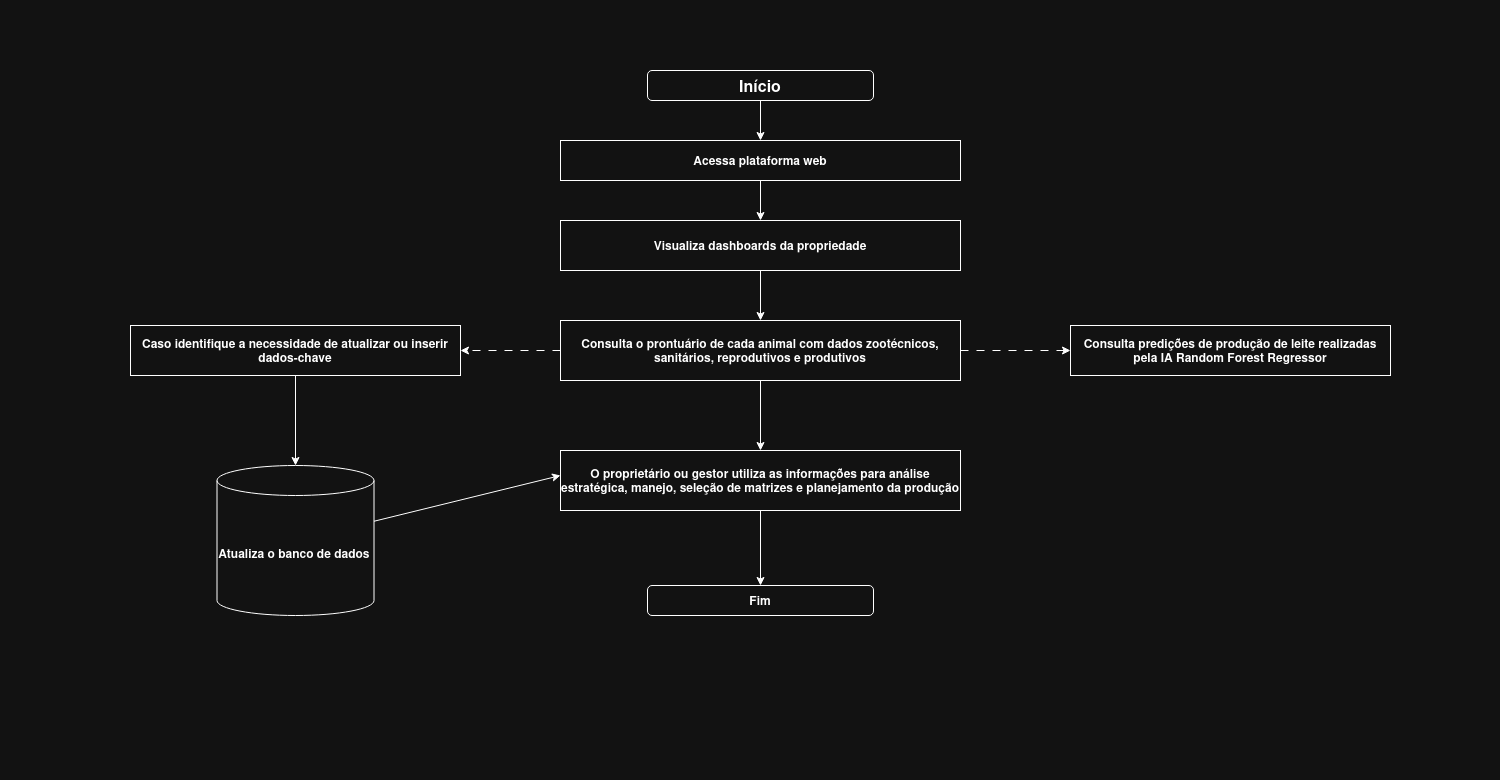

The diagram above was exported from draw.io. Its source (the exported page's mxGraphModel, read from the mxfile embedded in the PNG):
<mxGraphModel dx="3679" dy="2767" grid="1" gridSize="10" guides="1" tooltips="1" connect="1" arrows="1" fold="1" page="1" pageScale="1" pageWidth="827" pageHeight="1169" math="0" shadow="0">
  <root>
    <mxCell id="0" />
    <mxCell id="1" parent="0" />
    <mxCell id="KyFPaypI08htu2brxa2W-16" value="" style="edgeStyle=orthogonalEdgeStyle;rounded=0;orthogonalLoop=1;jettySize=auto;html=1;entryX=0.5;entryY=0;entryDx=0;entryDy=0;" edge="1" parent="1" source="KyFPaypI08htu2brxa2W-1" target="KyFPaypI08htu2brxa2W-2">
      <mxGeometry relative="1" as="geometry" />
    </mxCell>
    <mxCell id="KyFPaypI08htu2brxa2W-1" value="&lt;b&gt;&lt;font style=&quot;font-size: 16px;&quot;&gt;Início&lt;/font&gt;&lt;/b&gt;" style="rounded=1;whiteSpace=wrap;html=1;" vertex="1" parent="1">
      <mxGeometry x="87" y="40" width="226" height="30" as="geometry" />
    </mxCell>
    <mxCell id="KyFPaypI08htu2brxa2W-17" style="edgeStyle=orthogonalEdgeStyle;rounded=0;orthogonalLoop=1;jettySize=auto;html=1;entryX=0.5;entryY=0;entryDx=0;entryDy=0;" edge="1" parent="1" source="KyFPaypI08htu2brxa2W-2" target="KyFPaypI08htu2brxa2W-3">
      <mxGeometry relative="1" as="geometry" />
    </mxCell>
    <mxCell id="KyFPaypI08htu2brxa2W-2" value="&lt;font&gt;&lt;b&gt;&lt;font&gt;Acessa plataforma web&lt;/font&gt;&lt;/b&gt;&lt;/font&gt;" style="rounded=0;whiteSpace=wrap;html=1;" vertex="1" parent="1">
      <mxGeometry y="110" width="400" height="40" as="geometry" />
    </mxCell>
    <mxCell id="KyFPaypI08htu2brxa2W-24" style="edgeStyle=orthogonalEdgeStyle;rounded=0;orthogonalLoop=1;jettySize=auto;html=1;entryX=0.5;entryY=0;entryDx=0;entryDy=0;" edge="1" parent="1" source="KyFPaypI08htu2brxa2W-3" target="KyFPaypI08htu2brxa2W-7">
      <mxGeometry relative="1" as="geometry" />
    </mxCell>
    <mxCell id="KyFPaypI08htu2brxa2W-3" value="&lt;font&gt;&lt;b&gt;&lt;font&gt;Visualiza dashboards da propriedade&lt;/font&gt;&lt;/b&gt;&lt;/font&gt;" style="rounded=0;whiteSpace=wrap;html=1;" vertex="1" parent="1">
      <mxGeometry y="190" width="400" height="50" as="geometry" />
    </mxCell>
    <mxCell id="KyFPaypI08htu2brxa2W-25" style="edgeStyle=orthogonalEdgeStyle;rounded=0;orthogonalLoop=1;jettySize=auto;html=1;entryX=0;entryY=0.5;entryDx=0;entryDy=0;dashed=1;dashPattern=8 8;" edge="1" parent="1" source="KyFPaypI08htu2brxa2W-7" target="KyFPaypI08htu2brxa2W-8">
      <mxGeometry relative="1" as="geometry" />
    </mxCell>
    <mxCell id="KyFPaypI08htu2brxa2W-26" style="edgeStyle=orthogonalEdgeStyle;rounded=0;orthogonalLoop=1;jettySize=auto;html=1;entryX=1;entryY=0.5;entryDx=0;entryDy=0;dashed=1;dashPattern=8 8;" edge="1" parent="1" source="KyFPaypI08htu2brxa2W-7" target="KyFPaypI08htu2brxa2W-9">
      <mxGeometry relative="1" as="geometry" />
    </mxCell>
    <mxCell id="KyFPaypI08htu2brxa2W-29" style="edgeStyle=orthogonalEdgeStyle;rounded=0;orthogonalLoop=1;jettySize=auto;html=1;entryX=0.5;entryY=0;entryDx=0;entryDy=0;" edge="1" parent="1" source="KyFPaypI08htu2brxa2W-7" target="KyFPaypI08htu2brxa2W-13">
      <mxGeometry relative="1" as="geometry">
        <mxPoint x="175" y="440" as="targetPoint" />
      </mxGeometry>
    </mxCell>
    <mxCell id="KyFPaypI08htu2brxa2W-7" value="&lt;font&gt;&lt;b&gt;&lt;font&gt;Consulta o prontuário de cada animal com dados zootécnicos, sanitários, reprodutivos e produtivos&lt;/font&gt;&lt;/b&gt;&lt;/font&gt;" style="rounded=0;whiteSpace=wrap;html=1;" vertex="1" parent="1">
      <mxGeometry y="290" width="400" height="60" as="geometry" />
    </mxCell>
    <mxCell id="KyFPaypI08htu2brxa2W-8" value="&lt;b&gt;Consulta predições de produção de leite realizadas pela IA Random Forest Regressor&lt;/b&gt;" style="rounded=0;whiteSpace=wrap;html=1;" vertex="1" parent="1">
      <mxGeometry x="510" y="295" width="320" height="50" as="geometry" />
    </mxCell>
    <mxCell id="KyFPaypI08htu2brxa2W-27" style="edgeStyle=orthogonalEdgeStyle;rounded=0;orthogonalLoop=1;jettySize=auto;html=1;entryX=0.5;entryY=0;entryDx=0;entryDy=0;entryPerimeter=0;" edge="1" parent="1" source="KyFPaypI08htu2brxa2W-9" target="KyFPaypI08htu2brxa2W-12">
      <mxGeometry relative="1" as="geometry">
        <mxPoint x="-220" y="430" as="targetPoint" />
      </mxGeometry>
    </mxCell>
    <mxCell id="KyFPaypI08htu2brxa2W-9" value="&lt;b&gt;Caso identifique a necessidade de atualizar ou inserir dados-chave&lt;/b&gt;" style="rounded=0;whiteSpace=wrap;html=1;" vertex="1" parent="1">
      <mxGeometry x="-430" y="295" width="330" height="50" as="geometry" />
    </mxCell>
    <mxCell id="KyFPaypI08htu2brxa2W-12" value="&lt;b&gt;Atualiza o banco de dados&amp;nbsp;&lt;/b&gt;" style="shape=cylinder3;whiteSpace=wrap;html=1;boundedLbl=1;backgroundOutline=1;size=15;" vertex="1" parent="1">
      <mxGeometry x="-343.5" y="435" width="157" height="150" as="geometry" />
    </mxCell>
    <mxCell id="KyFPaypI08htu2brxa2W-31" style="edgeStyle=orthogonalEdgeStyle;rounded=0;orthogonalLoop=1;jettySize=auto;html=1;entryX=0.5;entryY=0;entryDx=0;entryDy=0;" edge="1" parent="1" source="KyFPaypI08htu2brxa2W-13" target="KyFPaypI08htu2brxa2W-15">
      <mxGeometry relative="1" as="geometry" />
    </mxCell>
    <mxCell id="KyFPaypI08htu2brxa2W-13" value="&lt;font&gt;&lt;b&gt;&lt;font&gt;O proprietário ou gestor utiliza as informações para análise estratégica, manejo, seleção de matrizes e planejamento da produção&lt;/font&gt;&lt;/b&gt;&lt;/font&gt;" style="rounded=0;whiteSpace=wrap;html=1;" vertex="1" parent="1">
      <mxGeometry y="420" width="400" height="60" as="geometry" />
    </mxCell>
    <mxCell id="KyFPaypI08htu2brxa2W-15" value="&lt;b&gt;Fim&lt;/b&gt;" style="rounded=1;whiteSpace=wrap;html=1;" vertex="1" parent="1">
      <mxGeometry x="87" y="555" width="226" height="30" as="geometry" />
    </mxCell>
    <mxCell id="KyFPaypI08htu2brxa2W-28" style="rounded=0;orthogonalLoop=1;jettySize=auto;html=1;" edge="1" parent="1" source="KyFPaypI08htu2brxa2W-12">
      <mxGeometry relative="1" as="geometry">
        <mxPoint y="445" as="targetPoint" />
      </mxGeometry>
    </mxCell>
    <mxCell id="KyFPaypI08htu2brxa2W-32" value="" style="ellipse;whiteSpace=wrap;html=1;fillColor=none;strokeColor=none;" vertex="1" parent="1">
      <mxGeometry x="-560" y="170" width="20" height="20" as="geometry" />
    </mxCell>
    <mxCell id="KyFPaypI08htu2brxa2W-33" value="" style="ellipse;whiteSpace=wrap;html=1;fillColor=none;strokeColor=none;" vertex="1" parent="1">
      <mxGeometry x="250" y="730" width="20" height="20" as="geometry" />
    </mxCell>
    <mxCell id="KyFPaypI08htu2brxa2W-34" value="" style="ellipse;whiteSpace=wrap;html=1;fillColor=none;strokeColor=none;" vertex="1" parent="1">
      <mxGeometry x="920" y="110" width="20" height="20" as="geometry" />
    </mxCell>
    <mxCell id="KyFPaypI08htu2brxa2W-35" value="" style="ellipse;whiteSpace=wrap;html=1;fillColor=none;strokeColor=none;" vertex="1" parent="1">
      <mxGeometry x="-30" y="-30" width="20" height="20" as="geometry" />
    </mxCell>
  </root>
</mxGraphModel>